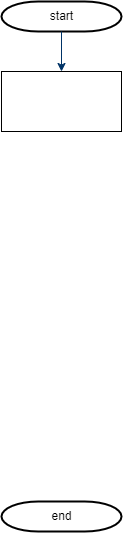

The diagram above was exported from draw.io. Its source (the exported page's mxGraphModel, read from the mxfile embedded in the PNG):
<mxGraphModel dx="798" dy="785" grid="1" gridSize="10" guides="1" tooltips="1" connect="1" arrows="1" fold="1" page="1" pageScale="1" pageWidth="1169" pageHeight="827" background="none" math="0" shadow="0">
  <root>
    <mxCell id="0" />
    <mxCell id="1" parent="0" />
    <mxCell id="2" value="start" style="shape=mxgraph.flowchart.terminator;strokeWidth=2;gradientColor=none;gradientDirection=north;fontStyle=0;html=1;" parent="1" vertex="1">
      <mxGeometry x="260" y="60" width="120" height="30" as="geometry" />
    </mxCell>
    <mxCell id="7" style="fontStyle=1;strokeColor=#003366;strokeWidth=1;html=1;" parent="1" source="2" edge="1">
      <mxGeometry relative="1" as="geometry">
        <mxPoint x="320" y="130" as="targetPoint" />
      </mxGeometry>
    </mxCell>
    <mxCell id="40" value="end" style="shape=mxgraph.flowchart.terminator;strokeWidth=2;gradientColor=none;gradientDirection=north;fontStyle=0;html=1;" parent="1" vertex="1">
      <mxGeometry x="260" y="560" width="120" height="30" as="geometry" />
    </mxCell>
    <mxCell id="bc1Chphvlq_KANA_cx0J-55" value="" style="rounded=0;whiteSpace=wrap;html=1;" vertex="1" parent="1">
      <mxGeometry x="260" y="130" width="120" height="60" as="geometry" />
    </mxCell>
  </root>
</mxGraphModel>